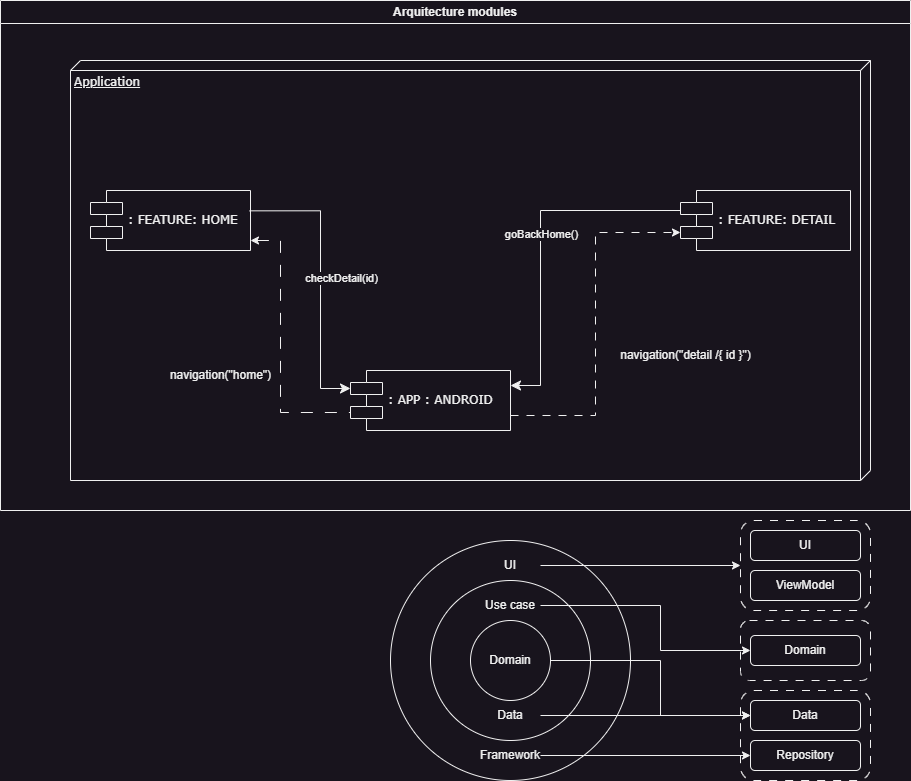

The diagram above was exported from draw.io. Its source (the exported page's mxGraphModel, read from the mxfile embedded in the PNG):
<mxGraphModel dx="1418" dy="828" grid="1" gridSize="10" guides="1" tooltips="1" connect="1" arrows="1" fold="1" page="1" pageScale="1" pageWidth="1100" pageHeight="850" background="none" math="0" shadow="0">
  <root>
    <mxCell id="0" />
    <mxCell id="1" parent="0" />
    <mxCell id="TTP1xSEPzSvDbhKOAJYg-10" value="" style="rounded=1;whiteSpace=wrap;html=1;dashed=1;dashPattern=8 8;" parent="1" vertex="1">
      <mxGeometry x="790" y="530" width="130" height="90" as="geometry" />
    </mxCell>
    <mxCell id="TTP1xSEPzSvDbhKOAJYg-5" value="Domain" style="ellipse;whiteSpace=wrap;html=1;aspect=fixed;" parent="1" vertex="1">
      <mxGeometry x="440" y="550" width="240" height="240" as="geometry" />
    </mxCell>
    <mxCell id="TTP1xSEPzSvDbhKOAJYg-2" value="Domain" style="ellipse;whiteSpace=wrap;html=1;aspect=fixed;" parent="1" vertex="1">
      <mxGeometry x="480" y="590" width="160" height="160" as="geometry" />
    </mxCell>
    <mxCell id="39150e848f15840c-1" value="Application" style="verticalAlign=top;align=left;spacingTop=8;spacingLeft=2;spacingRight=12;shape=cube;size=10;direction=south;fontStyle=4;html=1;rounded=0;shadow=0;comic=0;labelBackgroundColor=none;strokeWidth=1;fontFamily=Verdana;fontSize=12" parent="1" vertex="1">
      <mxGeometry x="120" y="70" width="800" height="420" as="geometry" />
    </mxCell>
    <mxCell id="39150e848f15840c-5" value=": FEATURE: HOME" style="shape=component;align=left;spacingLeft=36;rounded=0;shadow=0;comic=0;labelBackgroundColor=none;strokeWidth=1;fontFamily=Verdana;fontSize=12;html=1;" parent="1" vertex="1">
      <mxGeometry x="140" y="200" width="160" height="60" as="geometry" />
    </mxCell>
    <mxCell id="39150e848f15840c-18" style="edgeStyle=orthogonalEdgeStyle;rounded=0;html=1;labelBackgroundColor=none;startArrow=classic;startFill=1;startSize=8;endArrow=none;endFill=0;endSize=16;fontFamily=Verdana;fontSize=12;exitX=0;exitY=0.3;exitDx=0;exitDy=0;entryX=0.994;entryY=0.339;entryDx=0;entryDy=0;entryPerimeter=0;" parent="1" source="39150e848f15840c-10" target="39150e848f15840c-5" edge="1">
      <mxGeometry relative="1" as="geometry">
        <Array as="points">
          <mxPoint x="370" y="398" />
          <mxPoint x="370" y="220" />
        </Array>
        <mxPoint x="370" y="410" as="sourcePoint" />
        <mxPoint x="310" y="220" as="targetPoint" />
      </mxGeometry>
    </mxCell>
    <mxCell id="75JRreJGnUxaaFL6cxWo-7" value="checkDetail(id)" style="edgeLabel;html=1;align=center;verticalAlign=middle;resizable=0;points=[];" parent="39150e848f15840c-18" vertex="1" connectable="0">
      <mxGeometry x="0.05" y="1" relative="1" as="geometry">
        <mxPoint x="21" y="5" as="offset" />
      </mxGeometry>
    </mxCell>
    <mxCell id="75JRreJGnUxaaFL6cxWo-2" style="edgeStyle=orthogonalEdgeStyle;rounded=0;orthogonalLoop=1;jettySize=auto;html=1;entryX=0;entryY=0.7;entryDx=0;entryDy=0;endArrow=none;endFill=0;startArrow=classic;startFill=1;dashed=1;dashPattern=12 12;" parent="1" target="39150e848f15840c-10" edge="1">
      <mxGeometry relative="1" as="geometry">
        <mxPoint x="300" y="250" as="sourcePoint" />
        <mxPoint x="340" y="515" as="targetPoint" />
        <Array as="points">
          <mxPoint x="300" y="250" />
          <mxPoint x="330" y="250" />
          <mxPoint x="330" y="422" />
        </Array>
      </mxGeometry>
    </mxCell>
    <mxCell id="75JRreJGnUxaaFL6cxWo-5" value="navigation(&quot;home&quot;)" style="text;html=1;align=center;verticalAlign=middle;resizable=0;points=[];autosize=1;strokeColor=none;fillColor=none;" parent="1" vertex="1">
      <mxGeometry x="210" y="370" width="120" height="30" as="geometry" />
    </mxCell>
    <mxCell id="75JRreJGnUxaaFL6cxWo-9" value="Arquitecture modules" style="swimlane;whiteSpace=wrap;html=1;" parent="1" vertex="1">
      <mxGeometry x="50" y="10" width="910" height="510" as="geometry" />
    </mxCell>
    <mxCell id="39150e848f15840c-10" value=": APP : ANDROID" style="shape=component;align=left;spacingLeft=36;rounded=0;shadow=0;comic=0;labelBackgroundColor=none;strokeWidth=1;fontFamily=Verdana;fontSize=12;html=1;" parent="75JRreJGnUxaaFL6cxWo-9" vertex="1">
      <mxGeometry x="350" y="370" width="160" height="60" as="geometry" />
    </mxCell>
    <mxCell id="39150e848f15840c-7" value=": FEATURE: DETAIL" style="shape=component;align=left;spacingLeft=36;rounded=0;shadow=0;comic=0;labelBackgroundColor=none;strokeWidth=1;fontFamily=Verdana;fontSize=12;html=1;" parent="75JRreJGnUxaaFL6cxWo-9" vertex="1">
      <mxGeometry x="680" y="190" width="170" height="60" as="geometry" />
    </mxCell>
    <mxCell id="39150e848f15840c-17" style="edgeStyle=orthogonalEdgeStyle;rounded=0;html=1;labelBackgroundColor=none;startArrow=classic;startFill=1;startSize=8;endArrow=none;endFill=0;endSize=16;fontFamily=Verdana;fontSize=12;exitX=1;exitY=0.25;exitDx=0;exitDy=0;entryX=0;entryY=0.3;entryDx=0;entryDy=0;" parent="75JRreJGnUxaaFL6cxWo-9" source="39150e848f15840c-10" target="39150e848f15840c-7" edge="1">
      <mxGeometry relative="1" as="geometry">
        <Array as="points">
          <mxPoint x="540" y="385" />
          <mxPoint x="540" y="210" />
          <mxPoint x="680" y="210" />
        </Array>
        <mxPoint x="540" y="400" as="sourcePoint" />
        <mxPoint x="540" y="280" as="targetPoint" />
      </mxGeometry>
    </mxCell>
    <mxCell id="75JRreJGnUxaaFL6cxWo-8" value="goBackHome()" style="edgeLabel;html=1;align=center;verticalAlign=middle;resizable=0;points=[];" parent="39150e848f15840c-17" vertex="1" connectable="0">
      <mxGeometry x="0.05" relative="1" as="geometry">
        <mxPoint as="offset" />
      </mxGeometry>
    </mxCell>
    <mxCell id="75JRreJGnUxaaFL6cxWo-4" value="navigation(&quot;detail /{ id }&quot;)" style="text;html=1;align=center;verticalAlign=middle;resizable=0;points=[];autosize=1;strokeColor=none;fillColor=none;" parent="75JRreJGnUxaaFL6cxWo-9" vertex="1">
      <mxGeometry x="610" y="340" width="150" height="30" as="geometry" />
    </mxCell>
    <mxCell id="75JRreJGnUxaaFL6cxWo-3" style="edgeStyle=orthogonalEdgeStyle;rounded=0;orthogonalLoop=1;jettySize=auto;html=1;entryX=0;entryY=0.7;entryDx=0;entryDy=0;dashed=1;dashPattern=8 8;exitX=1;exitY=0.75;exitDx=0;exitDy=0;" parent="75JRreJGnUxaaFL6cxWo-9" source="39150e848f15840c-10" target="39150e848f15840c-7" edge="1">
      <mxGeometry relative="1" as="geometry">
        <mxPoint x="570" y="500" as="sourcePoint" />
        <mxPoint x="640" y="280" as="targetPoint" />
        <Array as="points" />
      </mxGeometry>
    </mxCell>
    <mxCell id="TTP1xSEPzSvDbhKOAJYg-1" value="Domain" style="ellipse;whiteSpace=wrap;html=1;aspect=fixed;" parent="1" vertex="1">
      <mxGeometry x="520" y="630" width="80" height="80" as="geometry" />
    </mxCell>
    <mxCell id="TTP1xSEPzSvDbhKOAJYg-3" value="Use case" style="text;html=1;strokeColor=none;fillColor=none;align=center;verticalAlign=middle;whiteSpace=wrap;rounded=0;" parent="1" vertex="1">
      <mxGeometry x="530" y="600" width="60" height="30" as="geometry" />
    </mxCell>
    <mxCell id="TTP1xSEPzSvDbhKOAJYg-4" value="Data" style="text;html=1;strokeColor=none;fillColor=none;align=center;verticalAlign=middle;whiteSpace=wrap;rounded=0;" parent="1" vertex="1">
      <mxGeometry x="530" y="710" width="60" height="30" as="geometry" />
    </mxCell>
    <mxCell id="TTP1xSEPzSvDbhKOAJYg-6" value="UI" style="text;html=1;strokeColor=none;fillColor=none;align=center;verticalAlign=middle;whiteSpace=wrap;rounded=0;" parent="1" vertex="1">
      <mxGeometry x="530" y="560" width="60" height="30" as="geometry" />
    </mxCell>
    <mxCell id="TTP1xSEPzSvDbhKOAJYg-7" value="Framework" style="text;html=1;strokeColor=none;fillColor=none;align=center;verticalAlign=middle;whiteSpace=wrap;rounded=0;" parent="1" vertex="1">
      <mxGeometry x="530" y="750" width="60" height="30" as="geometry" />
    </mxCell>
    <mxCell id="TTP1xSEPzSvDbhKOAJYg-8" value="UI" style="rounded=1;whiteSpace=wrap;html=1;" parent="1" vertex="1">
      <mxGeometry x="800" y="540" width="110" height="30" as="geometry" />
    </mxCell>
    <mxCell id="TTP1xSEPzSvDbhKOAJYg-9" value="ViewModel" style="rounded=1;whiteSpace=wrap;html=1;" parent="1" vertex="1">
      <mxGeometry x="800" y="580" width="110" height="30" as="geometry" />
    </mxCell>
    <mxCell id="TTP1xSEPzSvDbhKOAJYg-11" value="" style="endArrow=classic;html=1;rounded=0;exitX=1;exitY=0.5;exitDx=0;exitDy=0;entryX=0;entryY=0.5;entryDx=0;entryDy=0;" parent="1" source="TTP1xSEPzSvDbhKOAJYg-6" target="TTP1xSEPzSvDbhKOAJYg-10" edge="1">
      <mxGeometry width="50" height="50" relative="1" as="geometry">
        <mxPoint x="640" y="560" as="sourcePoint" />
        <mxPoint x="690" y="510" as="targetPoint" />
      </mxGeometry>
    </mxCell>
    <mxCell id="TTP1xSEPzSvDbhKOAJYg-12" value="" style="rounded=1;whiteSpace=wrap;html=1;dashed=1;dashPattern=8 8;" parent="1" vertex="1">
      <mxGeometry x="790" y="630" width="130" height="60" as="geometry" />
    </mxCell>
    <mxCell id="TTP1xSEPzSvDbhKOAJYg-13" value="Domain" style="rounded=1;whiteSpace=wrap;html=1;" parent="1" vertex="1">
      <mxGeometry x="800" y="645" width="110" height="30" as="geometry" />
    </mxCell>
    <mxCell id="TTP1xSEPzSvDbhKOAJYg-16" value="" style="rounded=1;whiteSpace=wrap;html=1;dashed=1;dashPattern=8 8;" parent="1" vertex="1">
      <mxGeometry x="790" y="700" width="130" height="90" as="geometry" />
    </mxCell>
    <mxCell id="TTP1xSEPzSvDbhKOAJYg-17" value="Repository" style="rounded=1;whiteSpace=wrap;html=1;" parent="1" vertex="1">
      <mxGeometry x="800" y="750" width="110" height="30" as="geometry" />
    </mxCell>
    <mxCell id="TTP1xSEPzSvDbhKOAJYg-18" value="Data" style="rounded=1;whiteSpace=wrap;html=1;" parent="1" vertex="1">
      <mxGeometry x="800" y="710" width="110" height="30" as="geometry" />
    </mxCell>
    <mxCell id="TTP1xSEPzSvDbhKOAJYg-19" style="edgeStyle=orthogonalEdgeStyle;rounded=0;orthogonalLoop=1;jettySize=auto;html=1;entryX=0;entryY=0.5;entryDx=0;entryDy=0;" parent="1" source="TTP1xSEPzSvDbhKOAJYg-4" target="TTP1xSEPzSvDbhKOAJYg-18" edge="1">
      <mxGeometry relative="1" as="geometry" />
    </mxCell>
    <mxCell id="TTP1xSEPzSvDbhKOAJYg-14" style="edgeStyle=orthogonalEdgeStyle;rounded=0;orthogonalLoop=1;jettySize=auto;html=1;entryX=0;entryY=0.5;entryDx=0;entryDy=0;" parent="1" source="TTP1xSEPzSvDbhKOAJYg-3" target="TTP1xSEPzSvDbhKOAJYg-13" edge="1">
      <mxGeometry relative="1" as="geometry">
        <Array as="points">
          <mxPoint x="710" y="615" />
          <mxPoint x="710" y="660" />
        </Array>
      </mxGeometry>
    </mxCell>
    <mxCell id="TTP1xSEPzSvDbhKOAJYg-21" style="edgeStyle=orthogonalEdgeStyle;rounded=0;orthogonalLoop=1;jettySize=auto;html=1;" parent="1" source="TTP1xSEPzSvDbhKOAJYg-7" target="TTP1xSEPzSvDbhKOAJYg-17" edge="1">
      <mxGeometry relative="1" as="geometry" />
    </mxCell>
    <mxCell id="TTP1xSEPzSvDbhKOAJYg-22" style="edgeStyle=orthogonalEdgeStyle;rounded=0;orthogonalLoop=1;jettySize=auto;html=1;entryX=0;entryY=0.5;entryDx=0;entryDy=0;exitX=1;exitY=0.5;exitDx=0;exitDy=0;" parent="1" source="TTP1xSEPzSvDbhKOAJYg-1" target="TTP1xSEPzSvDbhKOAJYg-18" edge="1">
      <mxGeometry relative="1" as="geometry">
        <mxPoint x="600" y="735" as="sourcePoint" />
        <mxPoint x="810" y="735" as="targetPoint" />
        <Array as="points">
          <mxPoint x="710" y="670" />
          <mxPoint x="710" y="725" />
        </Array>
      </mxGeometry>
    </mxCell>
  </root>
</mxGraphModel>